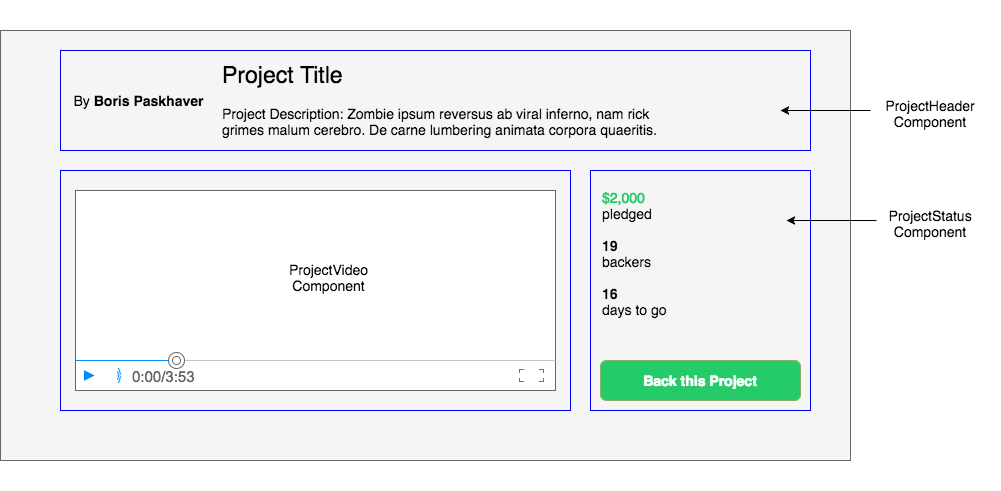

The diagram above was exported from draw.io. Its source (the exported page's mxGraphModel, read from the mxfile embedded in the PNG):
<mxGraphModel dx="1430" dy="530" grid="1" gridSize="10" guides="1" tooltips="1" connect="1" arrows="1" fold="1" page="1" pageScale="1" pageWidth="850" pageHeight="1100" background="#ffffff" math="0" shadow="0">
  <root>
    <mxCell id="0" />
    <mxCell id="1" parent="0" />
    <mxCell id="7d40fc5501448c28-25" value="" style="whiteSpace=wrap;html=1;rounded=0;strokeColor=none;fillColor=none;fontSize=14;fontColor=#fd003b;align=left;" vertex="1" parent="1">
      <mxGeometry y="10" width="1000" height="490" as="geometry" />
    </mxCell>
    <mxCell id="7d40fc5501448c28-3" value="" style="whiteSpace=wrap;html=1;rounded=0;strokeColor=#666666;fillColor=#f5f5f5;fontSize=14;fontColor=#fd003b;align=center;" vertex="1" parent="1">
      <mxGeometry y="40" width="850" height="430" as="geometry" />
    </mxCell>
    <mxCell id="7d40fc5501448c28-6" value="" style="whiteSpace=wrap;html=1;rounded=0;strokeColor=#0000FF;fillColor=none;fontSize=14;fontColor=#fd003b;align=left;" vertex="1" parent="1">
      <mxGeometry x="60" y="60" width="750" height="100" as="geometry" />
    </mxCell>
    <mxCell id="7d40fc5501448c28-7" value="" style="whiteSpace=wrap;html=1;rounded=0;strokeColor=#0000FF;fillColor=none;fontSize=14;fontColor=#fd003b;align=left;" vertex="1" parent="1">
      <mxGeometry x="590" y="180" width="220" height="240" as="geometry" />
    </mxCell>
    <mxCell id="7d40fc5501448c28-8" value="&lt;div style=&quot;text-align: center&quot;&gt;&lt;br&gt;&lt;/div&gt;" style="whiteSpace=wrap;html=1;rounded=0;strokeColor=#0000FF;fillColor=none;fontSize=14;fontColor=#fd003b;align=center;" vertex="1" parent="1">
      <mxGeometry x="60" y="180" width="510" height="240" as="geometry" />
    </mxCell>
    <mxCell id="7d40fc5501448c28-11" value="" style="endArrow=classic;html=1;fontSize=14;fontColor=#fd003b;" edge="1" parent="1">
      <mxGeometry width="50" height="50" relative="1" as="geometry">
        <mxPoint x="876" y="230" as="sourcePoint" />
        <mxPoint x="786" y="230" as="targetPoint" />
      </mxGeometry>
    </mxCell>
    <mxCell id="7d40fc5501448c28-14" value="ProjectStatus Component" style="text;html=1;strokeColor=none;fillColor=none;align=center;verticalAlign=middle;whiteSpace=wrap;rounded=1;fontSize=14;" vertex="1" parent="1">
      <mxGeometry x="880" y="210" width="100" height="45" as="geometry" />
    </mxCell>
    <mxCell id="7d40fc5501448c28-15" value="" style="endArrow=classic;html=1;fontSize=14;fontColor=#fd003b;" edge="1" parent="1">
      <mxGeometry width="50" height="50" relative="1" as="geometry">
        <mxPoint x="870" y="120" as="sourcePoint" />
        <mxPoint x="780" y="120" as="targetPoint" />
      </mxGeometry>
    </mxCell>
    <mxCell id="7d40fc5501448c28-16" value="ProjectHeader&lt;div&gt;Component&lt;/div&gt;" style="text;html=1;strokeColor=none;fillColor=none;align=center;verticalAlign=middle;whiteSpace=wrap;rounded=1;fontSize=14;" vertex="1" parent="1">
      <mxGeometry x="880" y="100" width="100" height="45" as="geometry" />
    </mxCell>
    <mxCell id="7d40fc5501448c28-5" value="&lt;div style=&quot;text-align: left&quot;&gt;&lt;font color=&quot;#000000&quot;&gt;Project Description:&amp;nbsp;&lt;span&gt;Zombie ipsum reversus ab viral inferno, nam rick grimes malum cerebro. De carne lumbering animata corpora quaeritis.&lt;/span&gt;&lt;/font&gt;&lt;/div&gt;" style="text;html=1;strokeColor=none;fillColor=none;align=left;verticalAlign=middle;whiteSpace=wrap;rounded=0;fontSize=14;fontColor=#fd003b;" vertex="1" parent="1">
      <mxGeometry x="220" y="96" width="440" height="69" as="geometry" />
    </mxCell>
    <mxCell id="7d40fc5501448c28-4" value="&lt;div style=&quot;text-align: left&quot;&gt;&lt;span style=&quot;font-size: 23px ; color: rgb(0 , 0 , 0)&quot;&gt;Project Title&lt;/span&gt;&lt;/div&gt;" style="text;html=1;strokeColor=none;fillColor=none;align=left;verticalAlign=middle;whiteSpace=wrap;rounded=0;fontSize=14;fontColor=#fd003b;" vertex="1" parent="1">
      <mxGeometry x="220" y="74" width="320" height="20" as="geometry" />
    </mxCell>
    <mxCell id="7d40fc5501448c28-19" value="" style="group" vertex="1" connectable="0" parent="1">
      <mxGeometry x="75" y="200" width="480" height="200" as="geometry" />
    </mxCell>
    <mxCell id="7d40fc5501448c28-17" value="" style="verticalLabelPosition=bottom;shadow=0;dashed=0;align=center;html=1;verticalAlign=top;strokeWidth=1;shape=mxgraph.mockup.containers.videoPlayer;strokeColor=#666666;strokeColor2=#008cff;strokeColor3=#c4c4c4;textColor=#666666;fillColor=#ffffff;fillColor2=#008cff;barHeight=30;barPos=20;rounded=0;fontSize=14;fontColor=#fd003b;" vertex="1" parent="7d40fc5501448c28-19">
      <mxGeometry width="480" height="200" as="geometry" />
    </mxCell>
    <mxCell id="7d40fc5501448c28-18" value="&lt;font color=&quot;#000000&quot;&gt;ProjectVideo&lt;/font&gt;&lt;div&gt;&lt;font color=&quot;#000000&quot;&gt;Component&lt;/font&gt;&lt;/div&gt;" style="whiteSpace=wrap;html=1;rounded=0;strokeColor=none;fillColor=none;fontSize=14;fontColor=#fd003b;align=center;" vertex="1" parent="7d40fc5501448c28-19">
      <mxGeometry x="120" y="57" width="265" height="60" as="geometry" />
    </mxCell>
    <mxCell id="7d40fc5501448c28-20" value="&lt;div style=&quot;text-align: left&quot;&gt;&lt;font color=&quot;#000000&quot;&gt;By &lt;b&gt;Boris Paskhaver&lt;/b&gt;&lt;/font&gt;&lt;/div&gt;" style="whiteSpace=wrap;html=1;rounded=0;strokeColor=none;fillColor=none;fontSize=14;fontColor=#fd003b;align=center;" vertex="1" parent="1">
      <mxGeometry x="70" y="80" width="135" height="60" as="geometry" />
    </mxCell>
    <mxCell id="7d40fc5501448c28-22" value="&lt;div style=&quot;text-align: left&quot;&gt;&lt;font color=&quot;#25cb68&quot;&gt;$2,000&lt;/font&gt;&lt;/div&gt;&lt;div style=&quot;text-align: left&quot;&gt;&lt;font color=&quot;#050404&quot;&gt;pledged&lt;/font&gt;&lt;/div&gt;&lt;div style=&quot;text-align: left&quot;&gt;&lt;font color=&quot;#050404&quot;&gt;&lt;br&gt;&lt;/font&gt;&lt;/div&gt;&lt;div style=&quot;text-align: left&quot;&gt;&lt;font color=&quot;#050404&quot;&gt;&lt;b&gt;19&lt;/b&gt;&lt;/font&gt;&lt;/div&gt;&lt;div style=&quot;text-align: left&quot;&gt;&lt;font color=&quot;#050404&quot;&gt;backers&lt;/font&gt;&lt;/div&gt;&lt;div style=&quot;text-align: left&quot;&gt;&lt;font color=&quot;#050404&quot;&gt;&lt;br&gt;&lt;/font&gt;&lt;/div&gt;&lt;div style=&quot;text-align: left&quot;&gt;&lt;font color=&quot;#050404&quot;&gt;&lt;b&gt;16&lt;/b&gt;&lt;/font&gt;&lt;/div&gt;&lt;div style=&quot;text-align: left&quot;&gt;&lt;font color=&quot;#050404&quot;&gt;days to go&lt;/font&gt;&lt;/div&gt;&lt;div style=&quot;text-align: left&quot;&gt;&lt;font color=&quot;#25cb68&quot;&gt;&lt;br&gt;&lt;/font&gt;&lt;/div&gt;&lt;div style=&quot;text-align: left&quot;&gt;&lt;br&gt;&lt;/div&gt;" style="text;html=1;strokeColor=none;fillColor=none;align=left;verticalAlign=middle;whiteSpace=wrap;rounded=0;fontSize=14;fontColor=#fd003b;" vertex="1" parent="1">
      <mxGeometry x="600" y="200" width="200" height="158" as="geometry" />
    </mxCell>
    <mxCell id="7d40fc5501448c28-24" value="" style="group" vertex="1" connectable="0" parent="1">
      <mxGeometry x="600" y="370" width="200" height="40" as="geometry" />
    </mxCell>
    <mxCell id="7d40fc5501448c28-9" value="&lt;div style=&quot;text-align: center&quot;&gt;&lt;br&gt;&lt;/div&gt;" style="rounded=1;whiteSpace=wrap;html=1;fontSize=27;strokeColor=#82b366;fillColor=#25CB68;" vertex="1" parent="7d40fc5501448c28-24">
      <mxGeometry width="200" height="40" as="geometry" />
    </mxCell>
    <mxCell id="7d40fc5501448c28-10" value="&lt;font color=&quot;#ffffff&quot;&gt;&lt;b&gt;Back this Project&lt;/b&gt;&lt;/font&gt;" style="whiteSpace=wrap;html=1;rounded=0;strokeColor=none;fillColor=none;fontSize=14;fontColor=#fd003b;align=center;" vertex="1" parent="7d40fc5501448c28-24">
      <mxGeometry x="40" y="10" width="120" height="20" as="geometry" />
    </mxCell>
  </root>
</mxGraphModel>